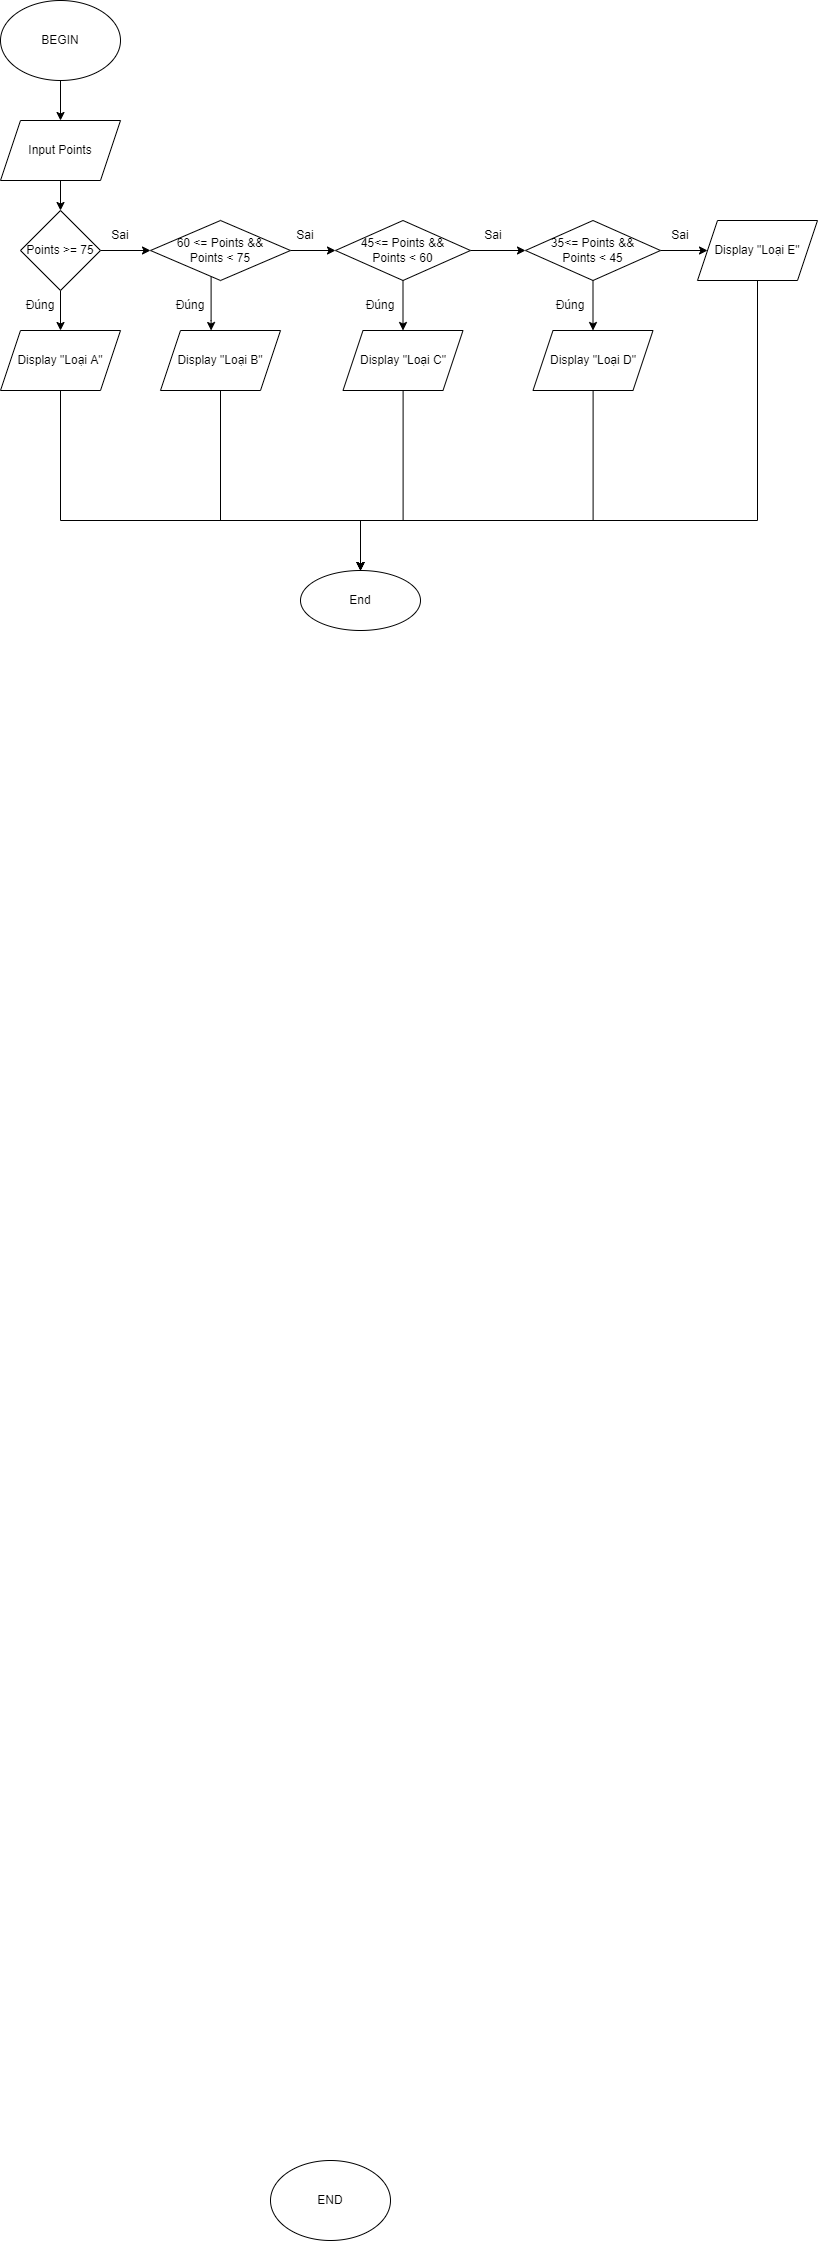

The diagram above was exported from draw.io. Its source (the exported page's mxGraphModel, read from the mxfile embedded in the PNG):
<mxGraphModel dx="2044" dy="3096" grid="1" gridSize="10" guides="1" tooltips="1" connect="1" arrows="1" fold="1" page="1" pageScale="1" pageWidth="827" pageHeight="1169" math="0" shadow="0">
  <root>
    <mxCell id="WIyWlLk6GJQsqaUBKTNV-0" />
    <mxCell id="WIyWlLk6GJQsqaUBKTNV-1" parent="WIyWlLk6GJQsqaUBKTNV-0" />
    <mxCell id="9qPStNdmbrTfWRmkf5c3-12" value="" style="edgeStyle=orthogonalEdgeStyle;rounded=0;orthogonalLoop=1;jettySize=auto;html=1;" parent="WIyWlLk6GJQsqaUBKTNV-1" source="9qPStNdmbrTfWRmkf5c3-2" target="9qPStNdmbrTfWRmkf5c3-5" edge="1">
      <mxGeometry relative="1" as="geometry" />
    </mxCell>
    <mxCell id="9qPStNdmbrTfWRmkf5c3-2" value="BEGIN&lt;br&gt;" style="ellipse;whiteSpace=wrap;html=1;" parent="WIyWlLk6GJQsqaUBKTNV-1" vertex="1">
      <mxGeometry x="10" y="-2250" width="120" height="80" as="geometry" />
    </mxCell>
    <mxCell id="9qPStNdmbrTfWRmkf5c3-3" value="END&lt;br&gt;" style="ellipse;whiteSpace=wrap;html=1;" parent="WIyWlLk6GJQsqaUBKTNV-1" vertex="1">
      <mxGeometry x="280" y="-90" width="120" height="80" as="geometry" />
    </mxCell>
    <mxCell id="9qPStNdmbrTfWRmkf5c3-11" value="" style="edgeStyle=orthogonalEdgeStyle;rounded=0;orthogonalLoop=1;jettySize=auto;html=1;" parent="WIyWlLk6GJQsqaUBKTNV-1" source="9qPStNdmbrTfWRmkf5c3-5" target="9qPStNdmbrTfWRmkf5c3-6" edge="1">
      <mxGeometry relative="1" as="geometry" />
    </mxCell>
    <mxCell id="9qPStNdmbrTfWRmkf5c3-5" value="Input Points" style="shape=parallelogram;perimeter=parallelogramPerimeter;whiteSpace=wrap;html=1;fixedSize=1;" parent="WIyWlLk6GJQsqaUBKTNV-1" vertex="1">
      <mxGeometry x="10" y="-2130" width="120" height="60" as="geometry" />
    </mxCell>
    <mxCell id="9qPStNdmbrTfWRmkf5c3-8" value="" style="edgeStyle=orthogonalEdgeStyle;rounded=0;orthogonalLoop=1;jettySize=auto;html=1;" parent="WIyWlLk6GJQsqaUBKTNV-1" source="9qPStNdmbrTfWRmkf5c3-6" target="9qPStNdmbrTfWRmkf5c3-7" edge="1">
      <mxGeometry relative="1" as="geometry" />
    </mxCell>
    <mxCell id="9qPStNdmbrTfWRmkf5c3-10" value="" style="edgeStyle=orthogonalEdgeStyle;rounded=0;orthogonalLoop=1;jettySize=auto;html=1;" parent="WIyWlLk6GJQsqaUBKTNV-1" source="9qPStNdmbrTfWRmkf5c3-6" target="9qPStNdmbrTfWRmkf5c3-9" edge="1">
      <mxGeometry relative="1" as="geometry" />
    </mxCell>
    <mxCell id="9qPStNdmbrTfWRmkf5c3-6" value="Points &amp;gt;= 75" style="rhombus;whiteSpace=wrap;html=1;" parent="WIyWlLk6GJQsqaUBKTNV-1" vertex="1">
      <mxGeometry x="30" y="-2040" width="80" height="80" as="geometry" />
    </mxCell>
    <mxCell id="9qPStNdmbrTfWRmkf5c3-58" style="edgeStyle=orthogonalEdgeStyle;rounded=0;orthogonalLoop=1;jettySize=auto;html=1;entryX=0.5;entryY=0;entryDx=0;entryDy=0;" parent="WIyWlLk6GJQsqaUBKTNV-1" source="9qPStNdmbrTfWRmkf5c3-7" target="9qPStNdmbrTfWRmkf5c3-15" edge="1">
      <mxGeometry relative="1" as="geometry">
        <Array as="points">
          <mxPoint x="70" y="-1730" />
          <mxPoint x="370" y="-1730" />
        </Array>
      </mxGeometry>
    </mxCell>
    <mxCell id="9qPStNdmbrTfWRmkf5c3-7" value="Display &quot;Loại A&quot;" style="shape=parallelogram;perimeter=parallelogramPerimeter;whiteSpace=wrap;html=1;fixedSize=1;" parent="WIyWlLk6GJQsqaUBKTNV-1" vertex="1">
      <mxGeometry x="10" y="-1920" width="120" height="60" as="geometry" />
    </mxCell>
    <mxCell id="9qPStNdmbrTfWRmkf5c3-20" value="" style="edgeStyle=orthogonalEdgeStyle;rounded=0;orthogonalLoop=1;jettySize=auto;html=1;" parent="WIyWlLk6GJQsqaUBKTNV-1" source="9qPStNdmbrTfWRmkf5c3-9" target="9qPStNdmbrTfWRmkf5c3-19" edge="1">
      <mxGeometry relative="1" as="geometry">
        <Array as="points">
          <mxPoint x="220.5" y="-1930" />
          <mxPoint x="220.5" y="-1930" />
        </Array>
      </mxGeometry>
    </mxCell>
    <mxCell id="9qPStNdmbrTfWRmkf5c3-36" value="" style="edgeStyle=orthogonalEdgeStyle;rounded=0;orthogonalLoop=1;jettySize=auto;html=1;" parent="WIyWlLk6GJQsqaUBKTNV-1" source="9qPStNdmbrTfWRmkf5c3-9" target="9qPStNdmbrTfWRmkf5c3-35" edge="1">
      <mxGeometry relative="1" as="geometry" />
    </mxCell>
    <mxCell id="9qPStNdmbrTfWRmkf5c3-9" value="&lt;span&gt;60 &amp;lt;= Points &amp;amp;&amp;amp;&lt;br&gt;Points &amp;lt; 75&lt;/span&gt;" style="rhombus;whiteSpace=wrap;html=1;" parent="WIyWlLk6GJQsqaUBKTNV-1" vertex="1">
      <mxGeometry x="160" y="-2030" width="140" height="60" as="geometry" />
    </mxCell>
    <mxCell id="9qPStNdmbrTfWRmkf5c3-13" value="Đúng" style="text;html=1;strokeColor=none;fillColor=none;align=center;verticalAlign=middle;whiteSpace=wrap;rounded=0;" parent="WIyWlLk6GJQsqaUBKTNV-1" vertex="1">
      <mxGeometry x="20" y="-1960" width="60" height="30" as="geometry" />
    </mxCell>
    <mxCell id="9qPStNdmbrTfWRmkf5c3-15" value="End" style="ellipse;whiteSpace=wrap;html=1;" parent="WIyWlLk6GJQsqaUBKTNV-1" vertex="1">
      <mxGeometry x="310" y="-1680" width="120" height="60" as="geometry" />
    </mxCell>
    <mxCell id="9qPStNdmbrTfWRmkf5c3-17" value="Sai" style="text;html=1;strokeColor=none;fillColor=none;align=center;verticalAlign=middle;whiteSpace=wrap;rounded=0;" parent="WIyWlLk6GJQsqaUBKTNV-1" vertex="1">
      <mxGeometry x="100" y="-2030" width="60" height="30" as="geometry" />
    </mxCell>
    <mxCell id="9qPStNdmbrTfWRmkf5c3-60" style="edgeStyle=orthogonalEdgeStyle;rounded=0;orthogonalLoop=1;jettySize=auto;html=1;entryX=0.5;entryY=0;entryDx=0;entryDy=0;" parent="WIyWlLk6GJQsqaUBKTNV-1" source="9qPStNdmbrTfWRmkf5c3-19" target="9qPStNdmbrTfWRmkf5c3-15" edge="1">
      <mxGeometry relative="1" as="geometry">
        <Array as="points">
          <mxPoint x="230" y="-1730" />
          <mxPoint x="370" y="-1730" />
        </Array>
      </mxGeometry>
    </mxCell>
    <mxCell id="9qPStNdmbrTfWRmkf5c3-19" value="&lt;span&gt;Display &quot;Loại B&quot;&lt;/span&gt;" style="shape=parallelogram;perimeter=parallelogramPerimeter;whiteSpace=wrap;html=1;fixedSize=1;" parent="WIyWlLk6GJQsqaUBKTNV-1" vertex="1">
      <mxGeometry x="170" y="-1920" width="120" height="60" as="geometry" />
    </mxCell>
    <mxCell id="9qPStNdmbrTfWRmkf5c3-38" value="" style="edgeStyle=orthogonalEdgeStyle;rounded=0;orthogonalLoop=1;jettySize=auto;html=1;" parent="WIyWlLk6GJQsqaUBKTNV-1" source="9qPStNdmbrTfWRmkf5c3-35" target="9qPStNdmbrTfWRmkf5c3-37" edge="1">
      <mxGeometry relative="1" as="geometry" />
    </mxCell>
    <mxCell id="9qPStNdmbrTfWRmkf5c3-43" value="" style="edgeStyle=orthogonalEdgeStyle;rounded=0;orthogonalLoop=1;jettySize=auto;html=1;" parent="WIyWlLk6GJQsqaUBKTNV-1" source="9qPStNdmbrTfWRmkf5c3-35" target="9qPStNdmbrTfWRmkf5c3-42" edge="1">
      <mxGeometry relative="1" as="geometry" />
    </mxCell>
    <mxCell id="9qPStNdmbrTfWRmkf5c3-35" value="&lt;span&gt;45&amp;lt;= Points &amp;amp;&amp;amp;&lt;br&gt;Points &amp;lt; 60&lt;/span&gt;" style="rhombus;whiteSpace=wrap;html=1;" parent="WIyWlLk6GJQsqaUBKTNV-1" vertex="1">
      <mxGeometry x="345" y="-2030" width="135" height="60" as="geometry" />
    </mxCell>
    <mxCell id="9qPStNdmbrTfWRmkf5c3-45" value="" style="edgeStyle=orthogonalEdgeStyle;rounded=0;orthogonalLoop=1;jettySize=auto;html=1;" parent="WIyWlLk6GJQsqaUBKTNV-1" source="9qPStNdmbrTfWRmkf5c3-37" target="9qPStNdmbrTfWRmkf5c3-44" edge="1">
      <mxGeometry relative="1" as="geometry" />
    </mxCell>
    <mxCell id="9qPStNdmbrTfWRmkf5c3-47" value="" style="edgeStyle=orthogonalEdgeStyle;rounded=0;orthogonalLoop=1;jettySize=auto;html=1;" parent="WIyWlLk6GJQsqaUBKTNV-1" source="9qPStNdmbrTfWRmkf5c3-37" target="9qPStNdmbrTfWRmkf5c3-46" edge="1">
      <mxGeometry relative="1" as="geometry" />
    </mxCell>
    <mxCell id="9qPStNdmbrTfWRmkf5c3-37" value="&lt;span&gt;35&amp;lt;= Points &amp;amp;&amp;amp;&lt;br&gt;Points &amp;lt; 45&lt;/span&gt;" style="rhombus;whiteSpace=wrap;html=1;" parent="WIyWlLk6GJQsqaUBKTNV-1" vertex="1">
      <mxGeometry x="535" y="-2030" width="135" height="60" as="geometry" />
    </mxCell>
    <mxCell id="9qPStNdmbrTfWRmkf5c3-61" style="edgeStyle=orthogonalEdgeStyle;rounded=0;orthogonalLoop=1;jettySize=auto;html=1;entryX=0.5;entryY=0;entryDx=0;entryDy=0;" parent="WIyWlLk6GJQsqaUBKTNV-1" source="9qPStNdmbrTfWRmkf5c3-42" target="9qPStNdmbrTfWRmkf5c3-15" edge="1">
      <mxGeometry relative="1" as="geometry">
        <Array as="points">
          <mxPoint x="413" y="-1730" />
          <mxPoint x="370" y="-1730" />
        </Array>
      </mxGeometry>
    </mxCell>
    <mxCell id="9qPStNdmbrTfWRmkf5c3-42" value="&lt;span&gt;Display &quot;Loại C&quot;&lt;/span&gt;" style="shape=parallelogram;perimeter=parallelogramPerimeter;whiteSpace=wrap;html=1;fixedSize=1;" parent="WIyWlLk6GJQsqaUBKTNV-1" vertex="1">
      <mxGeometry x="352.5" y="-1920" width="120" height="60" as="geometry" />
    </mxCell>
    <mxCell id="9qPStNdmbrTfWRmkf5c3-62" style="edgeStyle=orthogonalEdgeStyle;rounded=0;orthogonalLoop=1;jettySize=auto;html=1;entryX=0.5;entryY=0;entryDx=0;entryDy=0;" parent="WIyWlLk6GJQsqaUBKTNV-1" source="9qPStNdmbrTfWRmkf5c3-44" target="9qPStNdmbrTfWRmkf5c3-15" edge="1">
      <mxGeometry relative="1" as="geometry">
        <Array as="points">
          <mxPoint x="603" y="-1730" />
          <mxPoint x="370" y="-1730" />
        </Array>
      </mxGeometry>
    </mxCell>
    <mxCell id="9qPStNdmbrTfWRmkf5c3-44" value="&lt;span&gt;Display &quot;Loại D&quot;&lt;/span&gt;" style="shape=parallelogram;perimeter=parallelogramPerimeter;whiteSpace=wrap;html=1;fixedSize=1;" parent="WIyWlLk6GJQsqaUBKTNV-1" vertex="1">
      <mxGeometry x="542.5" y="-1920" width="120" height="60" as="geometry" />
    </mxCell>
    <mxCell id="9qPStNdmbrTfWRmkf5c3-63" style="edgeStyle=orthogonalEdgeStyle;rounded=0;orthogonalLoop=1;jettySize=auto;html=1;" parent="WIyWlLk6GJQsqaUBKTNV-1" source="9qPStNdmbrTfWRmkf5c3-46" target="9qPStNdmbrTfWRmkf5c3-15" edge="1">
      <mxGeometry relative="1" as="geometry">
        <Array as="points">
          <mxPoint x="767" y="-1730" />
          <mxPoint x="370" y="-1730" />
        </Array>
      </mxGeometry>
    </mxCell>
    <mxCell id="9qPStNdmbrTfWRmkf5c3-46" value="&lt;span&gt;Display &quot;Loại E&quot;&lt;/span&gt;" style="shape=parallelogram;perimeter=parallelogramPerimeter;whiteSpace=wrap;html=1;fixedSize=1;" parent="WIyWlLk6GJQsqaUBKTNV-1" vertex="1">
      <mxGeometry x="707" y="-2030" width="120" height="60" as="geometry" />
    </mxCell>
    <mxCell id="9qPStNdmbrTfWRmkf5c3-64" value="Đúng" style="text;html=1;strokeColor=none;fillColor=none;align=center;verticalAlign=middle;whiteSpace=wrap;rounded=0;" parent="WIyWlLk6GJQsqaUBKTNV-1" vertex="1">
      <mxGeometry x="550" y="-1960" width="60" height="30" as="geometry" />
    </mxCell>
    <mxCell id="9qPStNdmbrTfWRmkf5c3-65" value="Đúng" style="text;html=1;strokeColor=none;fillColor=none;align=center;verticalAlign=middle;whiteSpace=wrap;rounded=0;" parent="WIyWlLk6GJQsqaUBKTNV-1" vertex="1">
      <mxGeometry x="360" y="-1960" width="60" height="30" as="geometry" />
    </mxCell>
    <mxCell id="9qPStNdmbrTfWRmkf5c3-66" value="Đúng" style="text;html=1;strokeColor=none;fillColor=none;align=center;verticalAlign=middle;whiteSpace=wrap;rounded=0;" parent="WIyWlLk6GJQsqaUBKTNV-1" vertex="1">
      <mxGeometry x="170" y="-1960" width="60" height="30" as="geometry" />
    </mxCell>
    <mxCell id="9qPStNdmbrTfWRmkf5c3-67" value="Sai" style="text;html=1;strokeColor=none;fillColor=none;align=center;verticalAlign=middle;whiteSpace=wrap;rounded=0;" parent="WIyWlLk6GJQsqaUBKTNV-1" vertex="1">
      <mxGeometry x="660" y="-2030" width="60" height="30" as="geometry" />
    </mxCell>
    <mxCell id="9qPStNdmbrTfWRmkf5c3-68" value="Sai" style="text;html=1;strokeColor=none;fillColor=none;align=center;verticalAlign=middle;whiteSpace=wrap;rounded=0;" parent="WIyWlLk6GJQsqaUBKTNV-1" vertex="1">
      <mxGeometry x="285" y="-2030" width="60" height="30" as="geometry" />
    </mxCell>
    <mxCell id="9qPStNdmbrTfWRmkf5c3-69" value="Sai" style="text;html=1;strokeColor=none;fillColor=none;align=center;verticalAlign=middle;whiteSpace=wrap;rounded=0;" parent="WIyWlLk6GJQsqaUBKTNV-1" vertex="1">
      <mxGeometry x="472.5" y="-2030" width="60" height="30" as="geometry" />
    </mxCell>
  </root>
</mxGraphModel>